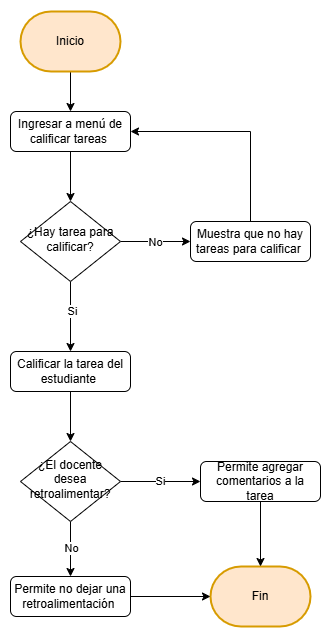

The diagram above was exported from draw.io. Its source (the exported page's mxGraphModel, read from the mxfile embedded in the PNG):
<mxGraphModel dx="880" dy="1637" grid="1" gridSize="10" guides="1" tooltips="1" connect="1" arrows="1" fold="1" page="1" pageScale="1" pageWidth="827" pageHeight="1169" math="0" shadow="0">
  <root>
    <mxCell id="WIyWlLk6GJQsqaUBKTNV-0" />
    <mxCell id="WIyWlLk6GJQsqaUBKTNV-1" parent="WIyWlLk6GJQsqaUBKTNV-0" />
    <mxCell id="KBx3_qUUymmviImpE5B1-24" style="edgeStyle=orthogonalEdgeStyle;rounded=0;orthogonalLoop=1;jettySize=auto;html=1;exitX=0.5;exitY=0;exitDx=0;exitDy=0;entryX=1;entryY=0.5;entryDx=0;entryDy=0;" edge="1" parent="WIyWlLk6GJQsqaUBKTNV-1" source="WIyWlLk6GJQsqaUBKTNV-11" target="KBx3_qUUymmviImpE5B1-5">
      <mxGeometry relative="1" as="geometry" />
    </mxCell>
    <mxCell id="WIyWlLk6GJQsqaUBKTNV-11" value="Muestra que no hay tareas para calificar&amp;nbsp;" style="rounded=1;whiteSpace=wrap;html=1;fontSize=12;glass=0;strokeWidth=1;shadow=0;" parent="WIyWlLk6GJQsqaUBKTNV-1" vertex="1">
      <mxGeometry x="280" y="210" width="120" height="40" as="geometry" />
    </mxCell>
    <mxCell id="KBx3_qUUymmviImpE5B1-9" style="edgeStyle=orthogonalEdgeStyle;rounded=0;orthogonalLoop=1;jettySize=auto;html=1;exitX=0.5;exitY=1;exitDx=0;exitDy=0;entryX=0.5;entryY=0;entryDx=0;entryDy=0;" edge="1" parent="WIyWlLk6GJQsqaUBKTNV-1" source="KBx3_qUUymmviImpE5B1-5" target="KBx3_qUUymmviImpE5B1-8">
      <mxGeometry relative="1" as="geometry" />
    </mxCell>
    <mxCell id="KBx3_qUUymmviImpE5B1-5" value="Ingresar a menú de calificar tareas&amp;nbsp;" style="rounded=1;whiteSpace=wrap;html=1;fontSize=12;glass=0;strokeWidth=1;shadow=0;" vertex="1" parent="WIyWlLk6GJQsqaUBKTNV-1">
      <mxGeometry x="100" y="100" width="120" height="40" as="geometry" />
    </mxCell>
    <mxCell id="KBx3_qUUymmviImpE5B1-6" style="edgeStyle=orthogonalEdgeStyle;rounded=0;orthogonalLoop=1;jettySize=auto;html=1;exitX=0.5;exitY=1;exitDx=0;exitDy=0;exitPerimeter=0;entryX=0.5;entryY=0;entryDx=0;entryDy=0;" edge="1" parent="WIyWlLk6GJQsqaUBKTNV-1" source="KBx3_qUUymmviImpE5B1-7" target="KBx3_qUUymmviImpE5B1-5">
      <mxGeometry relative="1" as="geometry" />
    </mxCell>
    <mxCell id="KBx3_qUUymmviImpE5B1-7" value="Inicio" style="strokeWidth=2;html=1;shape=mxgraph.flowchart.terminator;whiteSpace=wrap;fillColor=#ffe6cc;strokeColor=#d79b00;" vertex="1" parent="WIyWlLk6GJQsqaUBKTNV-1">
      <mxGeometry x="110" width="100" height="60" as="geometry" />
    </mxCell>
    <mxCell id="KBx3_qUUymmviImpE5B1-10" style="edgeStyle=orthogonalEdgeStyle;rounded=0;orthogonalLoop=1;jettySize=auto;html=1;exitX=1;exitY=0.5;exitDx=0;exitDy=0;entryX=0;entryY=0.5;entryDx=0;entryDy=0;" edge="1" parent="WIyWlLk6GJQsqaUBKTNV-1" source="KBx3_qUUymmviImpE5B1-8" target="WIyWlLk6GJQsqaUBKTNV-11">
      <mxGeometry relative="1" as="geometry" />
    </mxCell>
    <mxCell id="KBx3_qUUymmviImpE5B1-11" value="No" style="edgeLabel;html=1;align=center;verticalAlign=middle;resizable=0;points=[];" vertex="1" connectable="0" parent="KBx3_qUUymmviImpE5B1-10">
      <mxGeometry x="-0.0286" relative="1" as="geometry">
        <mxPoint as="offset" />
      </mxGeometry>
    </mxCell>
    <mxCell id="KBx3_qUUymmviImpE5B1-13" style="edgeStyle=orthogonalEdgeStyle;rounded=0;orthogonalLoop=1;jettySize=auto;html=1;exitX=0.5;exitY=1;exitDx=0;exitDy=0;entryX=0.5;entryY=0;entryDx=0;entryDy=0;" edge="1" parent="WIyWlLk6GJQsqaUBKTNV-1" source="KBx3_qUUymmviImpE5B1-8" target="KBx3_qUUymmviImpE5B1-12">
      <mxGeometry relative="1" as="geometry" />
    </mxCell>
    <mxCell id="KBx3_qUUymmviImpE5B1-14" value="Si" style="edgeLabel;html=1;align=center;verticalAlign=middle;resizable=0;points=[];" vertex="1" connectable="0" parent="KBx3_qUUymmviImpE5B1-13">
      <mxGeometry x="-0.1714" y="1" relative="1" as="geometry">
        <mxPoint as="offset" />
      </mxGeometry>
    </mxCell>
    <mxCell id="KBx3_qUUymmviImpE5B1-8" value="¿Hay tarea para calificar?" style="rhombus;whiteSpace=wrap;html=1;shadow=0;fontFamily=Helvetica;fontSize=12;align=center;strokeWidth=1;spacing=6;spacingTop=-4;" vertex="1" parent="WIyWlLk6GJQsqaUBKTNV-1">
      <mxGeometry x="110" y="190" width="100" height="80" as="geometry" />
    </mxCell>
    <mxCell id="KBx3_qUUymmviImpE5B1-16" style="edgeStyle=orthogonalEdgeStyle;rounded=0;orthogonalLoop=1;jettySize=auto;html=1;exitX=0.5;exitY=1;exitDx=0;exitDy=0;entryX=0.5;entryY=0;entryDx=0;entryDy=0;" edge="1" parent="WIyWlLk6GJQsqaUBKTNV-1" source="KBx3_qUUymmviImpE5B1-12" target="KBx3_qUUymmviImpE5B1-15">
      <mxGeometry relative="1" as="geometry" />
    </mxCell>
    <mxCell id="KBx3_qUUymmviImpE5B1-12" value="Calificar la tarea del estudiante&amp;nbsp;" style="rounded=1;whiteSpace=wrap;html=1;fontSize=12;glass=0;strokeWidth=1;shadow=0;" vertex="1" parent="WIyWlLk6GJQsqaUBKTNV-1">
      <mxGeometry x="100" y="340" width="120" height="40" as="geometry" />
    </mxCell>
    <mxCell id="KBx3_qUUymmviImpE5B1-19" style="edgeStyle=orthogonalEdgeStyle;rounded=0;orthogonalLoop=1;jettySize=auto;html=1;exitX=1;exitY=0.5;exitDx=0;exitDy=0;entryX=0;entryY=0.5;entryDx=0;entryDy=0;" edge="1" parent="WIyWlLk6GJQsqaUBKTNV-1" source="KBx3_qUUymmviImpE5B1-15" target="KBx3_qUUymmviImpE5B1-17">
      <mxGeometry relative="1" as="geometry" />
    </mxCell>
    <mxCell id="KBx3_qUUymmviImpE5B1-20" value="Si" style="edgeLabel;html=1;align=center;verticalAlign=middle;resizable=0;points=[];" vertex="1" connectable="0" parent="KBx3_qUUymmviImpE5B1-19">
      <mxGeometry x="-0.025" y="1" relative="1" as="geometry">
        <mxPoint as="offset" />
      </mxGeometry>
    </mxCell>
    <mxCell id="KBx3_qUUymmviImpE5B1-22" style="edgeStyle=orthogonalEdgeStyle;rounded=0;orthogonalLoop=1;jettySize=auto;html=1;exitX=0.5;exitY=1;exitDx=0;exitDy=0;entryX=0.5;entryY=0;entryDx=0;entryDy=0;" edge="1" parent="WIyWlLk6GJQsqaUBKTNV-1" source="KBx3_qUUymmviImpE5B1-15" target="KBx3_qUUymmviImpE5B1-21">
      <mxGeometry relative="1" as="geometry" />
    </mxCell>
    <mxCell id="KBx3_qUUymmviImpE5B1-23" value="No" style="edgeLabel;html=1;align=center;verticalAlign=middle;resizable=0;points=[];" vertex="1" connectable="0" parent="KBx3_qUUymmviImpE5B1-22">
      <mxGeometry x="-0.0545" relative="1" as="geometry">
        <mxPoint as="offset" />
      </mxGeometry>
    </mxCell>
    <mxCell id="KBx3_qUUymmviImpE5B1-15" value="¿El docente desea retroalimentar?" style="rhombus;whiteSpace=wrap;html=1;shadow=0;fontFamily=Helvetica;fontSize=12;align=center;strokeWidth=1;spacing=6;spacingTop=-4;" vertex="1" parent="WIyWlLk6GJQsqaUBKTNV-1">
      <mxGeometry x="110" y="430" width="100" height="80" as="geometry" />
    </mxCell>
    <mxCell id="KBx3_qUUymmviImpE5B1-17" value="Permite agregar comentarios a la tarea" style="rounded=1;whiteSpace=wrap;html=1;fontSize=12;glass=0;strokeWidth=1;shadow=0;" vertex="1" parent="WIyWlLk6GJQsqaUBKTNV-1">
      <mxGeometry x="290" y="450" width="120" height="40" as="geometry" />
    </mxCell>
    <mxCell id="KBx3_qUUymmviImpE5B1-21" value="Permite no dejar una retroalimentación&amp;nbsp;" style="rounded=1;whiteSpace=wrap;html=1;fontSize=12;glass=0;strokeWidth=1;shadow=0;" vertex="1" parent="WIyWlLk6GJQsqaUBKTNV-1">
      <mxGeometry x="100" y="565" width="120" height="40" as="geometry" />
    </mxCell>
    <mxCell id="KBx3_qUUymmviImpE5B1-25" value="Fin" style="strokeWidth=2;html=1;shape=mxgraph.flowchart.terminator;whiteSpace=wrap;fillColor=#ffe6cc;strokeColor=#d79b00;" vertex="1" parent="WIyWlLk6GJQsqaUBKTNV-1">
      <mxGeometry x="300" y="555" width="100" height="60" as="geometry" />
    </mxCell>
    <mxCell id="KBx3_qUUymmviImpE5B1-26" style="edgeStyle=orthogonalEdgeStyle;rounded=0;orthogonalLoop=1;jettySize=auto;html=1;exitX=0.5;exitY=1;exitDx=0;exitDy=0;entryX=0.5;entryY=0;entryDx=0;entryDy=0;entryPerimeter=0;" edge="1" parent="WIyWlLk6GJQsqaUBKTNV-1" source="KBx3_qUUymmviImpE5B1-17" target="KBx3_qUUymmviImpE5B1-25">
      <mxGeometry relative="1" as="geometry" />
    </mxCell>
    <mxCell id="KBx3_qUUymmviImpE5B1-27" style="edgeStyle=orthogonalEdgeStyle;rounded=0;orthogonalLoop=1;jettySize=auto;html=1;exitX=1;exitY=0.5;exitDx=0;exitDy=0;entryX=0;entryY=0.5;entryDx=0;entryDy=0;entryPerimeter=0;" edge="1" parent="WIyWlLk6GJQsqaUBKTNV-1" source="KBx3_qUUymmviImpE5B1-21" target="KBx3_qUUymmviImpE5B1-25">
      <mxGeometry relative="1" as="geometry" />
    </mxCell>
  </root>
</mxGraphModel>